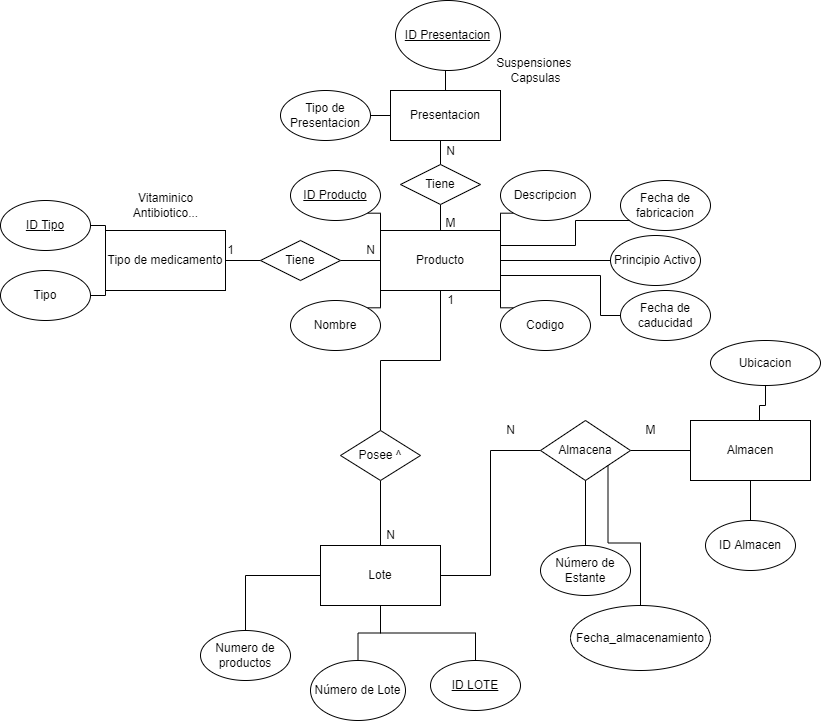

The diagram above was exported from draw.io. Its source (the exported page's mxGraphModel, read from the mxfile embedded in the PNG):
<mxGraphModel dx="1278" dy="1748" grid="1" gridSize="10" guides="1" tooltips="1" connect="1" arrows="1" fold="1" page="1" pageScale="1" pageWidth="827" pageHeight="1169" math="0" shadow="0">
  <root>
    <mxCell id="0" />
    <mxCell id="1" parent="0" />
    <mxCell id="Rqr8qM0f51iE0izAvrsU-55" style="edgeStyle=orthogonalEdgeStyle;rounded=0;orthogonalLoop=1;jettySize=auto;html=1;exitX=1;exitY=0.5;exitDx=0;exitDy=0;entryX=0;entryY=0.5;entryDx=0;entryDy=0;endArrow=none;endFill=0;" parent="1" source="rfT8A5go3I84EDzmAJc5-46" target="Rqr8qM0f51iE0izAvrsU-54" edge="1">
      <mxGeometry relative="1" as="geometry" />
    </mxCell>
    <mxCell id="fRYQfmNJdbxq6jnHI-cj-11" style="edgeStyle=orthogonalEdgeStyle;rounded=0;orthogonalLoop=1;jettySize=auto;html=1;entryX=0.5;entryY=0;entryDx=0;entryDy=0;endArrow=none;endFill=0;" parent="1" source="rfT8A5go3I84EDzmAJc5-46" target="fRYQfmNJdbxq6jnHI-cj-10" edge="1">
      <mxGeometry relative="1" as="geometry" />
    </mxCell>
    <mxCell id="rfT8A5go3I84EDzmAJc5-46" value="Lote" style="rounded=0;whiteSpace=wrap;html=1;" parent="1" vertex="1">
      <mxGeometry x="320" y="525" width="120" height="60" as="geometry" />
    </mxCell>
    <mxCell id="P44MgKCfBkKRqbqJBSMs-1" value="Producto" style="rounded=0;whiteSpace=wrap;html=1;" parent="1" vertex="1">
      <mxGeometry x="380" y="210" width="120" height="60" as="geometry" />
    </mxCell>
    <mxCell id="fRYQfmNJdbxq6jnHI-cj-12" style="edgeStyle=orthogonalEdgeStyle;rounded=0;orthogonalLoop=1;jettySize=auto;html=1;endArrow=none;endFill=0;entryX=0.5;entryY=0;entryDx=0;entryDy=0;" parent="1" source="rfT8A5go3I84EDzmAJc5-47" target="fRYQfmNJdbxq6jnHI-cj-13" edge="1">
      <mxGeometry relative="1" as="geometry">
        <mxPoint x="750" y="500" as="targetPoint" />
      </mxGeometry>
    </mxCell>
    <mxCell id="rfT8A5go3I84EDzmAJc5-47" value="Almacen" style="rounded=0;whiteSpace=wrap;html=1;" parent="1" vertex="1">
      <mxGeometry x="690" y="400" width="120" height="60" as="geometry" />
    </mxCell>
    <mxCell id="Rqr8qM0f51iE0izAvrsU-21" style="edgeStyle=orthogonalEdgeStyle;rounded=0;orthogonalLoop=1;jettySize=auto;html=1;exitX=1;exitY=0.5;exitDx=0;exitDy=0;entryX=0;entryY=0.5;entryDx=0;entryDy=0;endArrow=none;endFill=0;" parent="1" source="P44MgKCfBkKRqbqJBSMs-3" target="Rqr8qM0f51iE0izAvrsU-7" edge="1">
      <mxGeometry relative="1" as="geometry" />
    </mxCell>
    <mxCell id="P44MgKCfBkKRqbqJBSMs-3" value="Tipo de medicamento" style="rounded=0;whiteSpace=wrap;html=1;" parent="1" vertex="1">
      <mxGeometry x="105" y="210" width="120" height="60" as="geometry" />
    </mxCell>
    <mxCell id="Rqr8qM0f51iE0izAvrsU-25" style="edgeStyle=orthogonalEdgeStyle;rounded=0;orthogonalLoop=1;jettySize=auto;html=1;exitX=1;exitY=1;exitDx=0;exitDy=0;entryX=0;entryY=0;entryDx=0;entryDy=0;endArrow=none;endFill=0;" parent="1" source="Rqr8qM0f51iE0izAvrsU-1" target="P44MgKCfBkKRqbqJBSMs-1" edge="1">
      <mxGeometry relative="1" as="geometry" />
    </mxCell>
    <mxCell id="Rqr8qM0f51iE0izAvrsU-1" value="&lt;u&gt;ID Producto&lt;/u&gt;" style="ellipse;whiteSpace=wrap;html=1;" parent="1" vertex="1">
      <mxGeometry x="290" y="150" width="90" height="50" as="geometry" />
    </mxCell>
    <mxCell id="Rqr8qM0f51iE0izAvrsU-24" style="edgeStyle=orthogonalEdgeStyle;rounded=0;orthogonalLoop=1;jettySize=auto;html=1;exitX=1;exitY=0;exitDx=0;exitDy=0;entryX=0;entryY=1;entryDx=0;entryDy=0;endArrow=none;endFill=0;" parent="1" source="Rqr8qM0f51iE0izAvrsU-2" target="P44MgKCfBkKRqbqJBSMs-1" edge="1">
      <mxGeometry relative="1" as="geometry" />
    </mxCell>
    <mxCell id="Rqr8qM0f51iE0izAvrsU-2" value="Nombre" style="ellipse;whiteSpace=wrap;html=1;" parent="1" vertex="1">
      <mxGeometry x="290" y="280" width="90" height="50" as="geometry" />
    </mxCell>
    <mxCell id="Rqr8qM0f51iE0izAvrsU-23" style="edgeStyle=orthogonalEdgeStyle;rounded=0;orthogonalLoop=1;jettySize=auto;html=1;exitX=1;exitY=0.5;exitDx=0;exitDy=0;entryX=0;entryY=0;entryDx=0;entryDy=0;endArrow=none;endFill=0;" parent="1" source="Rqr8qM0f51iE0izAvrsU-3" target="P44MgKCfBkKRqbqJBSMs-3" edge="1">
      <mxGeometry relative="1" as="geometry" />
    </mxCell>
    <mxCell id="Rqr8qM0f51iE0izAvrsU-3" value="&lt;u&gt;ID Tipo&lt;/u&gt;" style="ellipse;whiteSpace=wrap;html=1;" parent="1" vertex="1">
      <mxGeometry y="180" width="90" height="50" as="geometry" />
    </mxCell>
    <mxCell id="Rqr8qM0f51iE0izAvrsU-26" style="edgeStyle=orthogonalEdgeStyle;rounded=0;orthogonalLoop=1;jettySize=auto;html=1;exitX=0;exitY=1;exitDx=0;exitDy=0;entryX=1;entryY=0;entryDx=0;entryDy=0;endArrow=none;endFill=0;" parent="1" source="Rqr8qM0f51iE0izAvrsU-4" target="P44MgKCfBkKRqbqJBSMs-1" edge="1">
      <mxGeometry relative="1" as="geometry" />
    </mxCell>
    <mxCell id="Rqr8qM0f51iE0izAvrsU-4" value="Descripcion" style="ellipse;whiteSpace=wrap;html=1;" parent="1" vertex="1">
      <mxGeometry x="500" y="150" width="90" height="50" as="geometry" />
    </mxCell>
    <mxCell id="Rqr8qM0f51iE0izAvrsU-17" style="edgeStyle=orthogonalEdgeStyle;rounded=0;orthogonalLoop=1;jettySize=auto;html=1;exitX=1;exitY=0.5;exitDx=0;exitDy=0;entryX=0;entryY=1;entryDx=0;entryDy=0;endArrow=none;endFill=0;" parent="1" source="Rqr8qM0f51iE0izAvrsU-5" target="P44MgKCfBkKRqbqJBSMs-3" edge="1">
      <mxGeometry relative="1" as="geometry" />
    </mxCell>
    <mxCell id="Rqr8qM0f51iE0izAvrsU-5" value="Tipo" style="ellipse;whiteSpace=wrap;html=1;" parent="1" vertex="1">
      <mxGeometry y="250" width="90" height="50" as="geometry" />
    </mxCell>
    <mxCell id="fRYQfmNJdbxq6jnHI-cj-1" style="edgeStyle=orthogonalEdgeStyle;rounded=0;orthogonalLoop=1;jettySize=auto;html=1;entryX=1;entryY=0.5;entryDx=0;entryDy=0;endArrow=none;endFill=0;" parent="1" source="Rqr8qM0f51iE0izAvrsU-6" target="P44MgKCfBkKRqbqJBSMs-1" edge="1">
      <mxGeometry relative="1" as="geometry" />
    </mxCell>
    <mxCell id="Rqr8qM0f51iE0izAvrsU-6" value="Principio Activo" style="ellipse;whiteSpace=wrap;html=1;" parent="1" vertex="1">
      <mxGeometry x="610" y="215" width="90" height="50" as="geometry" />
    </mxCell>
    <mxCell id="Rqr8qM0f51iE0izAvrsU-22" style="edgeStyle=orthogonalEdgeStyle;rounded=0;orthogonalLoop=1;jettySize=auto;html=1;exitX=1;exitY=0.5;exitDx=0;exitDy=0;entryX=0;entryY=0.5;entryDx=0;entryDy=0;endArrow=none;endFill=0;" parent="1" source="Rqr8qM0f51iE0izAvrsU-7" target="P44MgKCfBkKRqbqJBSMs-1" edge="1">
      <mxGeometry relative="1" as="geometry" />
    </mxCell>
    <mxCell id="Rqr8qM0f51iE0izAvrsU-7" value="Tiene" style="rhombus;whiteSpace=wrap;html=1;" parent="1" vertex="1">
      <mxGeometry x="260" y="220" width="80" height="40" as="geometry" />
    </mxCell>
    <mxCell id="Rqr8qM0f51iE0izAvrsU-13" value="1" style="text;html=1;align=center;verticalAlign=middle;resizable=0;points=[];autosize=1;strokeColor=none;fillColor=none;" parent="1" vertex="1">
      <mxGeometry x="220" y="220" width="20" height="20" as="geometry" />
    </mxCell>
    <mxCell id="Rqr8qM0f51iE0izAvrsU-14" value="N" style="text;html=1;align=center;verticalAlign=middle;resizable=0;points=[];autosize=1;strokeColor=none;fillColor=none;" parent="1" vertex="1">
      <mxGeometry x="360" y="220" width="20" height="20" as="geometry" />
    </mxCell>
    <mxCell id="Rqr8qM0f51iE0izAvrsU-15" value="Vitaminico&lt;br&gt;Antibiotico..." style="text;html=1;align=center;verticalAlign=middle;resizable=0;points=[];autosize=1;strokeColor=none;fillColor=none;" parent="1" vertex="1">
      <mxGeometry x="125" y="170" width="80" height="30" as="geometry" />
    </mxCell>
    <mxCell id="Rqr8qM0f51iE0izAvrsU-20" value="Presentacion" style="rounded=0;whiteSpace=wrap;html=1;" parent="1" vertex="1">
      <mxGeometry x="390" y="70" width="110" height="50" as="geometry" />
    </mxCell>
    <mxCell id="Rqr8qM0f51iE0izAvrsU-28" style="edgeStyle=orthogonalEdgeStyle;rounded=0;orthogonalLoop=1;jettySize=auto;html=1;exitX=0.5;exitY=0;exitDx=0;exitDy=0;entryX=0.5;entryY=1;entryDx=0;entryDy=0;endArrow=none;endFill=0;" parent="1" source="Rqr8qM0f51iE0izAvrsU-27" target="Rqr8qM0f51iE0izAvrsU-20" edge="1">
      <mxGeometry relative="1" as="geometry">
        <Array as="points">
          <mxPoint x="440" y="120" />
        </Array>
      </mxGeometry>
    </mxCell>
    <mxCell id="Rqr8qM0f51iE0izAvrsU-29" style="edgeStyle=orthogonalEdgeStyle;rounded=0;orthogonalLoop=1;jettySize=auto;html=1;exitX=0.5;exitY=1;exitDx=0;exitDy=0;entryX=0.5;entryY=0;entryDx=0;entryDy=0;endArrow=none;endFill=0;" parent="1" source="Rqr8qM0f51iE0izAvrsU-27" target="P44MgKCfBkKRqbqJBSMs-1" edge="1">
      <mxGeometry relative="1" as="geometry" />
    </mxCell>
    <mxCell id="Rqr8qM0f51iE0izAvrsU-27" value="Tiene" style="rhombus;whiteSpace=wrap;html=1;" parent="1" vertex="1">
      <mxGeometry x="400" y="144" width="80" height="40" as="geometry" />
    </mxCell>
    <mxCell id="Rqr8qM0f51iE0izAvrsU-31" style="edgeStyle=orthogonalEdgeStyle;rounded=0;orthogonalLoop=1;jettySize=auto;html=1;exitX=0.5;exitY=1;exitDx=0;exitDy=0;entryX=0.5;entryY=0;entryDx=0;entryDy=0;endArrow=none;endFill=0;" parent="1" source="Rqr8qM0f51iE0izAvrsU-30" target="Rqr8qM0f51iE0izAvrsU-20" edge="1">
      <mxGeometry relative="1" as="geometry" />
    </mxCell>
    <mxCell id="Rqr8qM0f51iE0izAvrsU-30" value="&lt;u&gt;ID Presentacion&lt;/u&gt;" style="ellipse;whiteSpace=wrap;html=1;" parent="1" vertex="1">
      <mxGeometry x="395" y="-20" width="105" height="70" as="geometry" />
    </mxCell>
    <mxCell id="Rqr8qM0f51iE0izAvrsU-33" style="edgeStyle=orthogonalEdgeStyle;rounded=0;orthogonalLoop=1;jettySize=auto;html=1;exitX=1;exitY=0.5;exitDx=0;exitDy=0;entryX=0;entryY=0.5;entryDx=0;entryDy=0;endArrow=none;endFill=0;" parent="1" source="Rqr8qM0f51iE0izAvrsU-32" target="Rqr8qM0f51iE0izAvrsU-20" edge="1">
      <mxGeometry relative="1" as="geometry" />
    </mxCell>
    <mxCell id="Rqr8qM0f51iE0izAvrsU-32" value="Tipo de Presentacion" style="ellipse;whiteSpace=wrap;html=1;" parent="1" vertex="1">
      <mxGeometry x="280" y="70" width="90" height="50" as="geometry" />
    </mxCell>
    <mxCell id="Rqr8qM0f51iE0izAvrsU-34" value="Suspensiones&amp;nbsp;&lt;br&gt;Capsulas" style="text;html=1;align=center;verticalAlign=middle;resizable=0;points=[];autosize=1;strokeColor=none;fillColor=none;" parent="1" vertex="1">
      <mxGeometry x="485" y="35" width="100" height="30" as="geometry" />
    </mxCell>
    <mxCell id="Rqr8qM0f51iE0izAvrsU-35" value="M" style="text;html=1;align=center;verticalAlign=middle;resizable=0;points=[];autosize=1;strokeColor=none;fillColor=none;" parent="1" vertex="1">
      <mxGeometry x="435" y="193" width="30" height="20" as="geometry" />
    </mxCell>
    <mxCell id="Rqr8qM0f51iE0izAvrsU-36" value="N" style="text;html=1;align=center;verticalAlign=middle;resizable=0;points=[];autosize=1;strokeColor=none;fillColor=none;" parent="1" vertex="1">
      <mxGeometry x="440" y="121" width="20" height="20" as="geometry" />
    </mxCell>
    <mxCell id="Rqr8qM0f51iE0izAvrsU-38" style="edgeStyle=orthogonalEdgeStyle;rounded=0;orthogonalLoop=1;jettySize=auto;html=1;exitX=0;exitY=0;exitDx=0;exitDy=0;entryX=1;entryY=1;entryDx=0;entryDy=0;endArrow=none;endFill=0;" parent="1" source="Rqr8qM0f51iE0izAvrsU-37" target="P44MgKCfBkKRqbqJBSMs-1" edge="1">
      <mxGeometry relative="1" as="geometry" />
    </mxCell>
    <mxCell id="Rqr8qM0f51iE0izAvrsU-37" value="Codigo" style="ellipse;whiteSpace=wrap;html=1;" parent="1" vertex="1">
      <mxGeometry x="500" y="280" width="90" height="50" as="geometry" />
    </mxCell>
    <mxCell id="Rqr8qM0f51iE0izAvrsU-40" style="edgeStyle=orthogonalEdgeStyle;rounded=0;orthogonalLoop=1;jettySize=auto;html=1;exitX=0.5;exitY=0;exitDx=0;exitDy=0;entryX=0.5;entryY=1;entryDx=0;entryDy=0;endArrow=none;endFill=0;" parent="1" source="Rqr8qM0f51iE0izAvrsU-39" target="P44MgKCfBkKRqbqJBSMs-1" edge="1">
      <mxGeometry relative="1" as="geometry" />
    </mxCell>
    <mxCell id="Rqr8qM0f51iE0izAvrsU-41" style="edgeStyle=orthogonalEdgeStyle;rounded=0;orthogonalLoop=1;jettySize=auto;html=1;exitX=0.5;exitY=1;exitDx=0;exitDy=0;entryX=0.5;entryY=0;entryDx=0;entryDy=0;endArrow=none;endFill=0;" parent="1" source="Rqr8qM0f51iE0izAvrsU-39" target="rfT8A5go3I84EDzmAJc5-46" edge="1">
      <mxGeometry relative="1" as="geometry" />
    </mxCell>
    <mxCell id="Rqr8qM0f51iE0izAvrsU-39" value="Posee ^" style="rhombus;whiteSpace=wrap;html=1;" parent="1" vertex="1">
      <mxGeometry x="340" y="410" width="80" height="50" as="geometry" />
    </mxCell>
    <mxCell id="fRYQfmNJdbxq6jnHI-cj-2" style="edgeStyle=orthogonalEdgeStyle;rounded=0;orthogonalLoop=1;jettySize=auto;html=1;entryX=1;entryY=0.25;entryDx=0;entryDy=0;endArrow=none;endFill=0;" parent="1" source="Rqr8qM0f51iE0izAvrsU-42" target="P44MgKCfBkKRqbqJBSMs-1" edge="1">
      <mxGeometry relative="1" as="geometry">
        <Array as="points">
          <mxPoint x="575" y="200" />
          <mxPoint x="575" y="225" />
        </Array>
      </mxGeometry>
    </mxCell>
    <mxCell id="Rqr8qM0f51iE0izAvrsU-42" value="Fecha de fabricacion" style="ellipse;whiteSpace=wrap;html=1;" parent="1" vertex="1">
      <mxGeometry x="620" y="160" width="90" height="50" as="geometry" />
    </mxCell>
    <mxCell id="fRYQfmNJdbxq6jnHI-cj-3" style="edgeStyle=orthogonalEdgeStyle;rounded=0;orthogonalLoop=1;jettySize=auto;html=1;entryX=1;entryY=0.75;entryDx=0;entryDy=0;endArrow=none;endFill=0;" parent="1" source="Rqr8qM0f51iE0izAvrsU-44" target="P44MgKCfBkKRqbqJBSMs-1" edge="1">
      <mxGeometry relative="1" as="geometry">
        <Array as="points">
          <mxPoint x="600" y="295" />
          <mxPoint x="600" y="255" />
        </Array>
      </mxGeometry>
    </mxCell>
    <mxCell id="Rqr8qM0f51iE0izAvrsU-44" value="Fecha de caducidad" style="ellipse;whiteSpace=wrap;html=1;" parent="1" vertex="1">
      <mxGeometry x="620" y="270" width="90" height="50" as="geometry" />
    </mxCell>
    <mxCell id="Rqr8qM0f51iE0izAvrsU-45" value="N" style="text;html=1;align=center;verticalAlign=middle;resizable=0;points=[];autosize=1;strokeColor=none;fillColor=none;" parent="1" vertex="1">
      <mxGeometry x="380" y="505" width="20" height="20" as="geometry" />
    </mxCell>
    <mxCell id="Rqr8qM0f51iE0izAvrsU-46" value="1" style="text;html=1;align=center;verticalAlign=middle;resizable=0;points=[];autosize=1;strokeColor=none;fillColor=none;" parent="1" vertex="1">
      <mxGeometry x="440" y="270" width="20" height="20" as="geometry" />
    </mxCell>
    <mxCell id="Rqr8qM0f51iE0izAvrsU-56" style="edgeStyle=orthogonalEdgeStyle;rounded=0;orthogonalLoop=1;jettySize=auto;html=1;exitX=1;exitY=0.5;exitDx=0;exitDy=0;entryX=0;entryY=0.5;entryDx=0;entryDy=0;endArrow=none;endFill=0;" parent="1" source="Rqr8qM0f51iE0izAvrsU-54" target="rfT8A5go3I84EDzmAJc5-47" edge="1">
      <mxGeometry relative="1" as="geometry" />
    </mxCell>
    <mxCell id="Rqr8qM0f51iE0izAvrsU-54" value="Almacena" style="rhombus;whiteSpace=wrap;html=1;" parent="1" vertex="1">
      <mxGeometry x="540" y="400" width="90" height="60" as="geometry" />
    </mxCell>
    <mxCell id="Rqr8qM0f51iE0izAvrsU-60" value="N" style="text;html=1;align=center;verticalAlign=middle;resizable=0;points=[];autosize=1;strokeColor=none;fillColor=none;" parent="1" vertex="1">
      <mxGeometry x="500" y="400" width="20" height="20" as="geometry" />
    </mxCell>
    <mxCell id="Rqr8qM0f51iE0izAvrsU-61" value="M" style="text;html=1;align=center;verticalAlign=middle;resizable=0;points=[];autosize=1;strokeColor=none;fillColor=none;" parent="1" vertex="1">
      <mxGeometry x="640" y="400" width="20" height="20" as="geometry" />
    </mxCell>
    <mxCell id="fRYQfmNJdbxq6jnHI-cj-8" style="edgeStyle=orthogonalEdgeStyle;rounded=0;orthogonalLoop=1;jettySize=auto;html=1;entryX=0.5;entryY=1;entryDx=0;entryDy=0;endArrow=none;endFill=0;" parent="1" source="fRYQfmNJdbxq6jnHI-cj-7" target="Rqr8qM0f51iE0izAvrsU-54" edge="1">
      <mxGeometry relative="1" as="geometry" />
    </mxCell>
    <mxCell id="fRYQfmNJdbxq6jnHI-cj-7" value="Número de Estante" style="ellipse;whiteSpace=wrap;html=1;" parent="1" vertex="1">
      <mxGeometry x="540" y="525" width="90" height="50" as="geometry" />
    </mxCell>
    <mxCell id="fRYQfmNJdbxq6jnHI-cj-10" value="Número de Lote" style="ellipse;whiteSpace=wrap;html=1;" parent="1" vertex="1">
      <mxGeometry x="310" y="640" width="95" height="60" as="geometry" />
    </mxCell>
    <mxCell id="fRYQfmNJdbxq6jnHI-cj-13" value="ID Almacen" style="ellipse;whiteSpace=wrap;html=1;" parent="1" vertex="1">
      <mxGeometry x="705" y="500" width="90" height="50" as="geometry" />
    </mxCell>
    <mxCell id="dZmy4Xuyu6B6imFz-hkb-3" style="edgeStyle=orthogonalEdgeStyle;rounded=0;orthogonalLoop=1;jettySize=auto;html=1;entryX=0;entryY=0.5;entryDx=0;entryDy=0;exitX=0.5;exitY=0;exitDx=0;exitDy=0;endArrow=none;endFill=0;" parent="1" source="dZmy4Xuyu6B6imFz-hkb-1" target="rfT8A5go3I84EDzmAJc5-46" edge="1">
      <mxGeometry relative="1" as="geometry" />
    </mxCell>
    <mxCell id="dZmy4Xuyu6B6imFz-hkb-1" value="Numero de productos" style="ellipse;whiteSpace=wrap;html=1;" parent="1" vertex="1">
      <mxGeometry x="200" y="610" width="90" height="50" as="geometry" />
    </mxCell>
    <mxCell id="dZmy4Xuyu6B6imFz-hkb-4" style="edgeStyle=orthogonalEdgeStyle;rounded=0;orthogonalLoop=1;jettySize=auto;html=1;entryX=0.5;entryY=1;entryDx=0;entryDy=0;endArrow=none;endFill=0;" parent="1" source="dZmy4Xuyu6B6imFz-hkb-2" target="rfT8A5go3I84EDzmAJc5-46" edge="1">
      <mxGeometry relative="1" as="geometry" />
    </mxCell>
    <mxCell id="dZmy4Xuyu6B6imFz-hkb-2" value="&lt;u&gt;ID LOTE&lt;/u&gt;" style="ellipse;whiteSpace=wrap;html=1;" parent="1" vertex="1">
      <mxGeometry x="430" y="640" width="90" height="50" as="geometry" />
    </mxCell>
    <mxCell id="dZmy4Xuyu6B6imFz-hkb-6" style="edgeStyle=orthogonalEdgeStyle;rounded=0;orthogonalLoop=1;jettySize=auto;html=1;entryX=1;entryY=1;entryDx=0;entryDy=0;endArrow=none;endFill=0;" parent="1" source="dZmy4Xuyu6B6imFz-hkb-5" target="Rqr8qM0f51iE0izAvrsU-54" edge="1">
      <mxGeometry relative="1" as="geometry" />
    </mxCell>
    <mxCell id="dZmy4Xuyu6B6imFz-hkb-5" value="Fecha_almacenamiento" style="ellipse;whiteSpace=wrap;html=1;" parent="1" vertex="1">
      <mxGeometry x="570" y="585" width="140" height="65" as="geometry" />
    </mxCell>
    <mxCell id="dZmy4Xuyu6B6imFz-hkb-8" style="edgeStyle=orthogonalEdgeStyle;rounded=0;orthogonalLoop=1;jettySize=auto;html=1;entryX=0.575;entryY=0;entryDx=0;entryDy=0;entryPerimeter=0;endArrow=none;endFill=0;" parent="1" source="dZmy4Xuyu6B6imFz-hkb-7" target="rfT8A5go3I84EDzmAJc5-47" edge="1">
      <mxGeometry relative="1" as="geometry" />
    </mxCell>
    <mxCell id="dZmy4Xuyu6B6imFz-hkb-7" value="Ubicacion" style="ellipse;whiteSpace=wrap;html=1;" parent="1" vertex="1">
      <mxGeometry x="710" y="320" width="110" height="45" as="geometry" />
    </mxCell>
  </root>
</mxGraphModel>